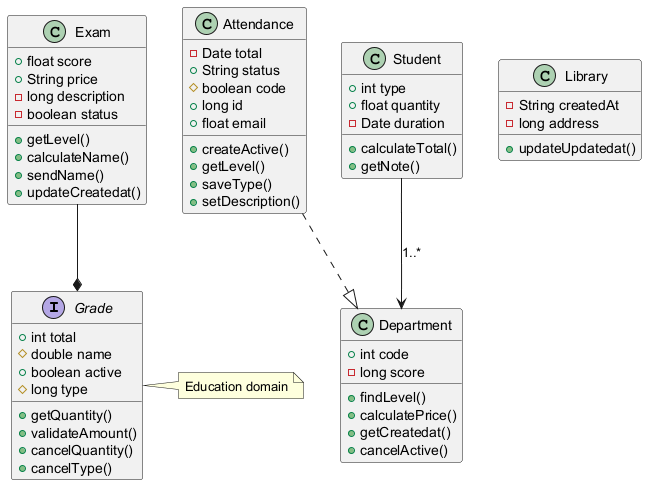

The diagram above was rendered by PlantUML. Its source (embedded in the PNG):
@startuml

interface Grade {
  +int total
  #double name
  +boolean active
  #long type
  +getQuantity()
  +validateAmount()
  +cancelQuantity()
  +cancelType()
}
class Attendance {
  -Date total
  +String status
  #boolean code
  +long id
  +float email
  +createActive()
  +getLevel()
  +saveType()
  +setDescription()
}
class Department {
  +int code
  -long score
  +findLevel()
  +calculatePrice()
  +getCreatedat()
  +cancelActive()
}
class Library {
  -String createdAt
  -long address
  +updateUpdatedat()
}
class Exam {
  +float score
  +String price
  -long description
  -boolean status
  +getLevel()
  +calculateName()
  +sendName()
  +updateCreatedat()
}
class Student {
  +int type
  +float quantity
  -Date duration
  +calculateTotal()
  +getNote()
}
Student --> Department : "1..*"
Attendance ..|> Department
Exam --* Grade
note right of Grade : Education domain
@enduml